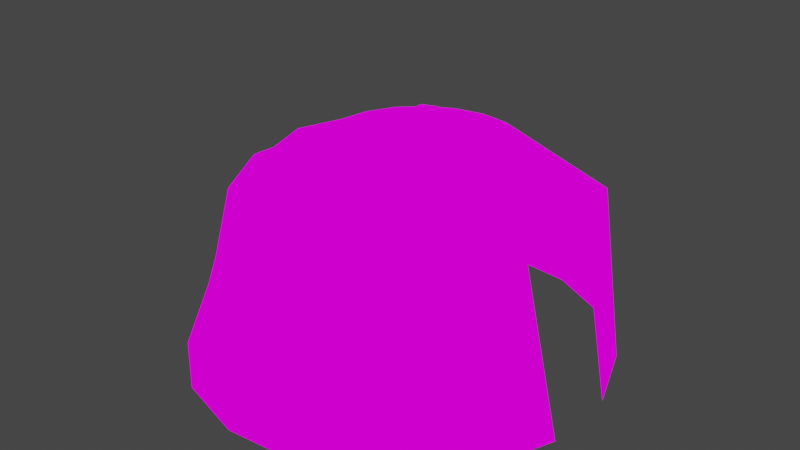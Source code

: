 # Source: smolTent.blend  (saved by Blender 2.82.7; exported with 4.5.12 LTS)
import bpy
from mathutils import Matrix  # noqa: F401  (used for matrix-valued properties, if any)

bpy.ops.wm.read_factory_settings(use_empty=True)
scene = bpy.context.scene
scene.name = 'Scene'

# ---- collections
col_collection = bpy.data.collections.new('Collection'); scene.collection.children.link(col_collection)

# ---- images (referenced by path relative to the original .blend; pixels are not part of the script)
import os
ASSET_DIR = os.environ.get("B2B_ASSET_DIR", "")  # directory of the original .blend (textures are referenced by path, not embedded)
HERE = os.path.dirname(os.path.abspath(__file__))  # packed textures are extracted next to this script under _unpacked/

def load_image(name, relpath, width, height, colorspace="sRGB"):
    """Load a texture the original file referenced (path relative to the .blend, or extracted next to this script)."""
    p = next((c for c in (os.path.join(HERE, relpath), os.path.join(ASSET_DIR, relpath)) if relpath and os.path.exists(c)), "")
    if p:
        img = bpy.data.images.load(p, check_existing=True)
        img.name = name
    else:  # same state as the original file: an image datablock whose file is absent (Cycles renders it pink)
        img = bpy.data.images.new(name, width, height)
        img.source = "FILE"
        img.filepath = "//" + (relpath or name)
    img.colorspace_settings.name = colorspace
    return img
img_crateshousebarrac_png = load_image('CratesHouseBarrac.png', 'CratesHouseBarrac.png', 1024, 1024, 'sRGB')

# ---- materials (node trees are filled in below, after node groups)
mat_crateshousebarrac = bpy.data.materials.new('CratesHouseBarrac')
mat_crateshousebarrac.alpha_threshold = 0.0
mat_crateshousebarrac.use_transparent_shadow = False
mat_crateshousebarrac.line_color = (0.0, 0.0, 0.0, 1.0)

# ---- material node trees
mat_crateshousebarrac.use_nodes = True; mat_crateshousebarrac.node_tree.nodes.clear()
_N = mat_crateshousebarrac.node_tree.nodes; _L = mat_crateshousebarrac.node_tree.links
n0 = _N.new('ShaderNodeOutputMaterial'); n0.name = 'Material Output'; n0.location = (400, 0)
n1 = _N.new('ShaderNodeLightPath'); n1.name = 'Light Path'; n1.location = (0, 250)
n2 = _N.new('ShaderNodeBsdfTransparent'); n2.name = 'Transparent BSDF'; n2.location = (-200, -100)
n3 = _N.new('ShaderNodeEmission'); n3.name = 'Emission'; n3.location = (-200, -200)
n4 = _N.new('ShaderNodeMixShader'); n4.name = 'Mix Shader'; n4.location = (200, 0)
n5 = _N.new('ShaderNodeMixShader'); n5.name = 'Mix Shader.001'; n5.location = (0, -100)
n6 = _N.new('ShaderNodeTexImage'); n6.name = 'Image Texture'; n6.location = (-500, 100)
n6.image = img_crateshousebarrac_png
n6.interpolation = 'Closest'
_L.new(n6.outputs[0], n3.inputs[0])
_L.new(n6.outputs[1], n5.inputs[0])
_L.new(n2.outputs[0], n5.inputs[1])
_L.new(n2.outputs[0], n4.inputs[1])
_L.new(n3.outputs[0], n5.inputs[2])
_L.new(n5.outputs[0], n4.inputs[2])
_L.new(n1.outputs[0], n4.inputs[0])
_L.new(n4.outputs[0], n0.inputs[0])
n0.is_active_output = True

# ---- world
world_world = bpy.data.worlds.new('World'); scene.world = world_world
world_world.use_nodes = True; world_world.node_tree.nodes.clear()
_N = world_world.node_tree.nodes; _L = world_world.node_tree.links
n0 = _N.new('ShaderNodeOutputWorld'); n0.name = 'World Output'; n0.location = (300, 300)
n1 = _N.new('ShaderNodeBackground'); n1.name = 'Background'; n1.location = (10, 300)
n1.inputs[0].default_value = (0.05088, 0.05088, 0.05088, 1.0)
_L.new(n1.outputs[0], n0.inputs[0])
n0.is_active_output = True
world_world.color = (0.05088, 0.05088, 0.05088)
world_world.use_sun_shadow = False
world_world.sun_shadow_jitter_overblur = 0.0

# ---- meshes
me_cube = bpy.data.meshes.new('Cube')
me_cube.from_pydata([(-1.972, 0.924, 1.365), (-1.0, -0.385, 1.717), (-0.9994, -0.7394, 1.676), (-1.383, -1.404, 0.4553), (-1.422, -1.183, 0.9114), (-0.8731, -1.159, 0.9128), (-1.229, 0.703, 1.662), (-0.4015, -0.4341, 1.679), (-0.9366, -0.9504, 1.368), (-1.919, -1.454, -0.004037), (-0.3532, -1.028, 0.9138), (-0.8097, -1.367, 0.4574), (-1.739, -0.0006057, 1.663), (-0.2798, -1.17, 0.4588), (-0.4266, -0.885, 1.369), (-0.5649, -0.5979, 1.679), (-0.2064, -1.313, 0.003921), (-0.772, 0.7034, 1.666), (-1.453, 0.9635, 1.365), (-2.202, 0.004284, 1.466), (-1.944, 1.106, 0.9061), (-1.0, 0.385, 1.717), (-1.001, 0.7394, 1.664), (-0.9283, 0.9481, 1.366), (-1.461, -0.9627, 1.367), (-0.7462, -1.575, 0.001974), (-1.435, 0.5979, 1.661), (-1.344, -1.624, -0.0008035), (-2.809, 0.01714, -0.01215), (-1.31, 1.627, -0.009022), (-1.358, 1.406, 0.4491), (-1.405, 1.185, 0.9073), (-0.5658, 0.5986, 1.669), (0.05512, 0.7679, 1.368), (0.1102, 0.7936, 0.912), (-2.394, -1.087, -0.007289), (-0.7849, 1.36, 0.4514), (-0.4198, 0.8798, 1.367), (-0.8566, 1.154, 0.9088), (-2.278, 0.9271, 0.4463), (-0.7132, 1.565, -0.005964), (-0.2593, 1.155, 0.4539), (-0.3395, 1.017, 0.9105), (0.2157, 0.3271, 0.9805), (0.2205, 0.8448, 0.00043), (-0.179, 1.292, -0.002665), (0.1654, 0.8192, 0.4562), (-0.615, -2.031e-08, 1.717), (-0.2606, 0.0006057, 1.677), (-1.599, 0.4341, 1.661), (0.1078, 0.3491, 1.469), (0.3235, 0.3051, 0.4917), (0.05061, -0.7752, 1.369), (0.4313, 0.2831, 0.002903), (0.0, 0.0, 1.324), (0.1063, -0.3576, 1.47), (0.2125, -0.344, 0.9813), (0.3188, -0.3304, 0.4929), (0.1518, -0.841, 0.4595), (0.1012, -0.8081, 0.9142), (0.425, -0.3168, 0.004419), (0.2024, -0.874, 0.004775), (-1.434, -0.5986, 1.671), (-1.228, -0.7034, 1.674), (-1.192, -0.3334, 1.717), (-1.192, 0.3334, 1.717), (-0.771, -0.703, 1.678), (-0.4021, 0.4351, 1.672), (-1.598, -0.4351, 1.668), (-0.8075, -0.3334, 1.717), (-1.385, 1.334e-08, 1.717), (-2.371, 1.112, -0.01285), (-1.0, 0.0, 1.958), (-0.8075, 0.3334, 1.717), (-1.889, 1.469, -0.01142), (-1.98, -0.9202, 1.367), (-2.607, 0.01285, 0.4804), (-2.404, 0.008568, 0.973), (-1.94, -1.276, 0.4529), (-1.917, 1.287, 0.4473), (-2.186, 0.7418, 0.9054), (-2.296, -0.9081, 0.4841), (-1.96, -1.098, 0.9098), (-2.099, -0.5501, 1.467), (-2.197, -0.7291, 0.9754), (-2.093, 0.5565, 1.364), (-1.703, -0.2291, 1.665), (-2.176, -0.2826, 1.413), (-2.529, -0.4767, 0.4642), (-1.333, -0.1925, 1.717), (0.0, -0.25, 1.0), (0.0, -0.25, 1.324), (-0.2966, -0.2279, 1.678), (-0.6666, -0.1925, 1.717), (-1.0, -0.1856, 1.887), (-2.705, -0.5737, -0.01012), (-2.352, -0.3797, 0.9385), (-0.6666, 0.1925, 1.717), (-1.703, 0.2279, 1.662), (-1.333, 0.1925, 1.717), (-0.2969, 0.2291, 1.674), (-2.692, 0.6057, -0.0131), (-2.346, 0.3956, 0.937), (-2.519, 0.5007, 0.462), (0.0, 0.25, 1.253), (-2.173, 0.2906, 1.412), (0.0, 0.25, 0.929), (-1.0, 0.1856, 1.887)], [], [(73, 67, 32, 17), (21, 73, 17, 22), (65, 21, 22, 6), (49, 65, 6, 26), (97, 100, 67, 73), (107, 97, 73, 21), (99, 107, 21, 65), (98, 99, 65, 49), (93, 92, 48, 47), (94, 93, 47, 72), (89, 94, 72, 70), (86, 89, 70, 12), (66, 15, 7, 69), (2, 66, 69, 1), (63, 2, 1, 64), (62, 63, 64, 68), (75, 24, 63, 62), (82, 4, 24, 75), (78, 3, 4, 82), (9, 27, 3, 78), (24, 8, 2, 63), (4, 5, 8, 24), (3, 11, 5, 4), (27, 25, 11, 3), (8, 14, 66, 2), (5, 10, 14, 8), (11, 13, 10, 5), (25, 16, 13, 11), (14, 52, 15, 66), (10, 59, 52, 14), (13, 58, 59, 10), (16, 61, 58, 13), (18, 0, 26, 6), (31, 20, 0, 18), (30, 79, 20, 31), (29, 74, 79, 30), (23, 18, 6, 22), (38, 31, 18, 23), (36, 30, 31, 38), (40, 29, 30, 36), (37, 23, 22, 17), (42, 38, 23, 37), (41, 36, 38, 42), (45, 40, 36, 41), (33, 37, 17, 32), (34, 42, 37, 33), (46, 41, 42, 34), (44, 45, 41, 46), (50, 33, 32, 67), (104, 50, 67, 100), (43, 34, 33, 50), (106, 43, 50, 104), (51, 46, 34, 43), (53, 44, 46, 51), (91, 54, 48, 92), (52, 55, 7, 15), (59, 56, 55, 52), (58, 57, 56, 59), (61, 60, 57, 58), (74, 71, 39, 79), (101, 28, 76, 103), (95, 35, 81, 88), (35, 9, 78, 81), (79, 39, 80, 20), (103, 76, 77, 102), (88, 81, 84, 96), (81, 78, 82, 84), (20, 80, 85, 0), (102, 77, 19, 105), (96, 84, 83, 87), (84, 82, 75, 83), (0, 85, 49, 26), (105, 19, 12, 98), (87, 83, 68, 86), (83, 75, 62, 68), (19, 87, 86, 12), (77, 96, 87, 19), (76, 88, 96, 77), (28, 95, 88, 76), (56, 90, 91, 55), (55, 91, 92, 7), (68, 64, 89, 86), (64, 1, 94, 89), (1, 69, 93, 94), (69, 7, 92, 93), (85, 105, 98, 49), (80, 102, 105, 85), (39, 103, 102, 80), (71, 101, 103, 39), (54, 104, 100, 48), (12, 70, 99, 98), (70, 72, 107, 99), (72, 47, 97, 107), (47, 48, 100, 97)])
_uv = me_cube.uv_layers.new(name='UVMap')
_uv.uv.foreach_set('vector', [0.1388, 0.3501, 0.1112, 0.3501, 0.1112, 0.3999, 0.1388, 0.3999, 0.1666, 0.3501, 0.1389, 0.3501, 0.1389, 0.3999, 0.1666, 0.3999, 0.1944, 0.3501, 0.1667, 0.3501, 0.1667, 0.3999, 0.1944, 0.3999, 0.2222, 0.3501, 0.1945, 0.3501, 0.1945, 0.3999, 0.2222, 0.3999, 0.06944, 0.25, 0.06944, 0.2001, 0.0556, 0.2001, 0.0556, 0.2499, 0.06944, 0.3, 0.06944, 0.25, 0.0556, 0.2501, 0.0556, 0.2999, 0.06944, 0.35, 0.06944, 0.3, 0.0556, 0.3001, 0.0556, 0.3499, 0.06944, 0.3999, 0.06944, 0.35, 0.0556, 0.3501, 0.0556, 0.3999, 0.06944, 0.25, 0.06944, 0.2001, 0.0556, 0.2001, 0.0556, 0.2499, 0.06944, 0.3, 0.06944, 0.25, 0.0556, 0.2501, 0.0556, 0.2999, 0.06944, 0.35, 0.06944, 0.3, 0.0556, 0.3001, 0.0556, 0.3499, 0.06944, 0.3999, 0.06944, 0.35, 0.0556, 0.3501, 0.0556, 0.3999, 0.1388, 0.2001, 0.1112, 0.2001, 0.1112, 0.2499, 0.1388, 0.2499, 0.1666, 0.2001, 0.1389, 0.2001, 0.1389, 0.2499, 0.1666, 0.2499, 0.1944, 0.2001, 0.1667, 0.2001, 0.1667, 0.2499, 0.1944, 0.2499, 0.2222, 0.2001, 0.1945, 0.2001, 0.1945, 0.2499, 0.2222, 0.2499, 0.1944, 0.3501, 0.1667, 0.3501, 0.1667, 0.3999, 0.1944, 0.3999, 0.1944, 0.3001, 0.1667, 0.3001, 0.1667, 0.3499, 0.1944, 0.3499, 0.1944, 0.2501, 0.1667, 0.2501, 0.1667, 0.2999, 0.1944, 0.2999, 0.1944, 0.2001, 0.1667, 0.2001, 0.1667, 0.2499, 0.1944, 0.2499, 0.1944, 0.3501, 0.1667, 0.3501, 0.1667, 0.3999, 0.1944, 0.3999, 0.1944, 0.3001, 0.1667, 0.3001, 0.1667, 0.3499, 0.1944, 0.3499, 0.1944, 0.2501, 0.1667, 0.2501, 0.1667, 0.2999, 0.1944, 0.2999, 0.1944, 0.2001, 0.1667, 0.2001, 0.1667, 0.2499, 0.1944, 0.2499, 0.1944, 0.3501, 0.1667, 0.3501, 0.1667, 0.3999, 0.1944, 0.3999, 0.1944, 0.3001, 0.1667, 0.3001, 0.1667, 0.3499, 0.1944, 0.3499, 0.1944, 0.2501, 0.1667, 0.2501, 0.1667, 0.2999, 0.1944, 0.2999, 0.1944, 0.2001, 0.1667, 0.2001, 0.1667, 0.2499, 0.1944, 0.2499, 0.1944, 0.3501, 0.1667, 0.3501, 0.1667, 0.3999, 0.1944, 0.3999, 0.1944, 0.3001, 0.1667, 0.3001, 0.1667, 0.3499, 0.1944, 0.3499, 0.1944, 0.2501, 0.1667, 0.2501, 0.1667, 0.2999, 0.1944, 0.2999, 0.1944, 0.2001, 0.1667, 0.2001, 0.1667, 0.2499, 0.1944, 0.2499, 0.1944, 0.3501, 0.1667, 0.3501, 0.1667, 0.3999, 0.1944, 0.3999, 0.1944, 0.3001, 0.1667, 0.3001, 0.1667, 0.3499, 0.1944, 0.3499, 0.1944, 0.2501, 0.1667, 0.2501, 0.1667, 0.2999, 0.1944, 0.2999, 0.1944, 0.2001, 0.1667, 0.2001, 0.1667, 0.2499, 0.1944, 0.2499, 0.1944, 0.3501, 0.1667, 0.3501, 0.1667, 0.3999, 0.1944, 0.3999, 0.1944, 0.3001, 0.1667, 0.3001, 0.1667, 0.3499, 0.1944, 0.3499, 0.1944, 0.2501, 0.1667, 0.2501, 0.1667, 0.2999, 0.1944, 0.2999, 0.1944, 0.2001, 0.1667, 0.2001, 0.1667, 0.2499, 0.1944, 0.2499, 0.1944, 0.3501, 0.1667, 0.3501, 0.1667, 0.3999, 0.1944, 0.3999, 0.1944, 0.3001, 0.1667, 0.3001, 0.1667, 0.3499, 0.1944, 0.3499, 0.1944, 0.2501, 0.1667, 0.2501, 0.1667, 0.2999, 0.1944, 0.2999, 0.1944, 0.2001, 0.1667, 0.2001, 0.1667, 0.2499, 0.1944, 0.2499, 0.1944, 0.3501, 0.1667, 0.3501, 0.1667, 0.3999, 0.1944, 0.3999, 0.1944, 0.3001, 0.1667, 0.3001, 0.1667, 0.3499, 0.1944, 0.3499, 0.1944, 0.2501, 0.1667, 0.2501, 0.1667, 0.2999, 0.1944, 0.2999, 0.1944, 0.2001, 0.1667, 0.2001, 0.1667, 0.2499, 0.1944, 0.2499, 0.25, 0.3501, 0.2223, 0.3501, 0.2223, 0.3999, 0.25, 0.3999, 0.2639, 0.35, 0.25, 0.3501, 0.25, 0.3999, 0.2639, 0.3999, 0.25, 0.3001, 0.2223, 0.3001, 0.2223, 0.3499, 0.25, 0.3499, 0.2639, 0.3, 0.25, 0.3001, 0.25, 0.3499, 0.2639, 0.35, 0.25, 0.2501, 0.2223, 0.2501, 0.2223, 0.2999, 0.25, 0.2999, 0.25, 0.2001, 0.2223, 0.2001, 0.2223, 0.2499, 0.25, 0.2499, 0.2639, 0.35, 0.2777, 0.3501, 0.2777, 0.3999, 0.2639, 0.3999, 0.2223, 0.3501, 0.25, 0.3501, 0.25, 0.3999, 0.2223, 0.3999, 0.2223, 0.3001, 0.25, 0.3001, 0.25, 0.3499, 0.2223, 0.3499, 0.2223, 0.2501, 0.25, 0.2501, 0.25, 0.2999, 0.2223, 0.2999, 0.2223, 0.2001, 0.25, 0.2001, 0.25, 0.2499, 0.2223, 0.2499, 0.2222, 0.2001, 0.1945, 0.2001, 0.1945, 0.2499, 0.2222, 0.2499, 0.1806, 0.2001, 0.1667, 0.2001, 0.1667, 0.2499, 0.1806, 0.25, 0.1528, 0.2001, 0.1389, 0.2001, 0.1389, 0.2499, 0.1528, 0.25, 0.1388, 0.2001, 0.1112, 0.2001, 0.1112, 0.2499, 0.1388, 0.2499, 0.2222, 0.2501, 0.1945, 0.2501, 0.1945, 0.2999, 0.2222, 0.2999, 0.1806, 0.25, 0.1667, 0.2501, 0.1667, 0.2999, 0.1806, 0.3, 0.1528, 0.25, 0.1389, 0.2501, 0.1389, 0.2999, 0.1528, 0.3, 0.1388, 0.2501, 0.1112, 0.2501, 0.1112, 0.2999, 0.1388, 0.2999, 0.2222, 0.3001, 0.1945, 0.3001, 0.1945, 0.3499, 0.2222, 0.3499, 0.1806, 0.3, 0.1667, 0.3001, 0.1667, 0.3499, 0.1806, 0.35, 0.1528, 0.3, 0.1389, 0.3001, 0.1389, 0.3499, 0.1528, 0.35, 0.1388, 0.3001, 0.1112, 0.3001, 0.1112, 0.3499, 0.1388, 0.3499, 0.2222, 0.3501, 0.1945, 0.3501, 0.1945, 0.3999, 0.2222, 0.3999, 0.1806, 0.35, 0.1667, 0.3501, 0.1667, 0.3999, 0.1806, 0.3999, 0.1528, 0.35, 0.1389, 0.3501, 0.1389, 0.3999, 0.1528, 0.3999, 0.1388, 0.3501, 0.1112, 0.3501, 0.1112, 0.3999, 0.1388, 0.3999, 0.1666, 0.3501, 0.1528, 0.35, 0.1528, 0.3999, 0.1666, 0.3999, 0.1666, 0.3001, 0.1528, 0.3, 0.1528, 0.35, 0.1666, 0.3499, 0.1666, 0.2501, 0.1528, 0.25, 0.1528, 0.3, 0.1666, 0.2999, 0.1666, 0.2001, 0.1528, 0.2001, 0.1528, 0.25, 0.1666, 0.2499, 0.25, 0.3001, 0.2639, 0.3, 0.2639, 0.35, 0.25, 0.3499, 0.25, 0.3501, 0.2639, 0.35, 0.2639, 0.3999, 0.25, 0.3999, 0.08329, 0.3999, 0.08329, 0.3501, 0.06944, 0.35, 0.06944, 0.3999, 0.08329, 0.3499, 0.08329, 0.3001, 0.06944, 0.3, 0.06944, 0.35, 0.08329, 0.2999, 0.08329, 0.2501, 0.06944, 0.25, 0.06944, 0.3, 0.08329, 0.2499, 0.08329, 0.2001, 0.06944, 0.2001, 0.06944, 0.25, 0.1944, 0.3501, 0.1806, 0.35, 0.1806, 0.3999, 0.1944, 0.3999, 0.1944, 0.3001, 0.1806, 0.3, 0.1806, 0.35, 0.1944, 0.3499, 0.1944, 0.2501, 0.1806, 0.25, 0.1806, 0.3, 0.1944, 0.2999, 0.1944, 0.2001, 0.1806, 0.2001, 0.1806, 0.25, 0.1944, 0.2499, 0.2777, 0.3501, 0.2639, 0.35, 0.2639, 0.3999, 0.2777, 0.3999, 0.08329, 0.3999, 0.08329, 0.3501, 0.06944, 0.35, 0.06944, 0.3999, 0.08329, 0.3499, 0.08329, 0.3001, 0.06944, 0.3, 0.06944, 0.35, 0.08329, 0.2999, 0.08329, 0.2501, 0.06944, 0.25, 0.06944, 0.3, 0.08329, 0.2499, 0.08329, 0.2001, 0.06944, 0.2001, 0.06944, 0.25])
me_cube.materials.append(mat_crateshousebarrac)
me_cube.use_remesh_preserve_volume = False
me_cube.use_remesh_preserve_attributes = False
me_cube.use_mirror_vertex_groups = False
me_cube.update()

# ---- objects
ob_cube = bpy.data.objects.new('Cube', me_cube)

# ---- transforms, parenting, visibility, modifiers, constraints
ob_cube.location = (0.0, 0.0, 0.0)
ob_cube.lock_rotations_4d = False
ob_cube.empty_display_type = 'ARROWS'
ob_cube.lineart.crease_threshold = 0.0

# ---- collection membership
col_collection.objects.link(ob_cube)

# ---- scene / render settings (as saved in the file)
scene.frame_start = 1; scene.frame_end = 250; scene.frame_set(1)
scene.render.engine = 'BLENDER_EEVEE_NEXT'
scene.cycles.use_denoising = False
scene.cycles.samples = 128
scene.cycles.sampling_pattern = 'TABULATED_SOBOL'
scene.cycles.use_adaptive_sampling = False
scene.cycles.use_light_tree = False
scene.view_settings.view_transform = 'Filmic'
bpy.context.view_layer.update()

# ---- added for rendering (the .blend has no active camera): camera
cam_auto = bpy.data.cameras.new('AutoCamera')
cam_auto.lens = 50.0
cam_auto.sensor_width = 36.0
cam_auto.clip_end = 1000.0
ob_auto_camera = bpy.data.objects.new('AutoCamera', cam_auto)
scene.collection.objects.link(ob_auto_camera)
ob_auto_camera.location = (3.43309, -5.54468, 4.67005)
ob_auto_camera.rotation_euler = (1.09748, -7.21219e-08, 0.694738)
scene.camera = ob_auto_camera
bpy.context.view_layer.update()
